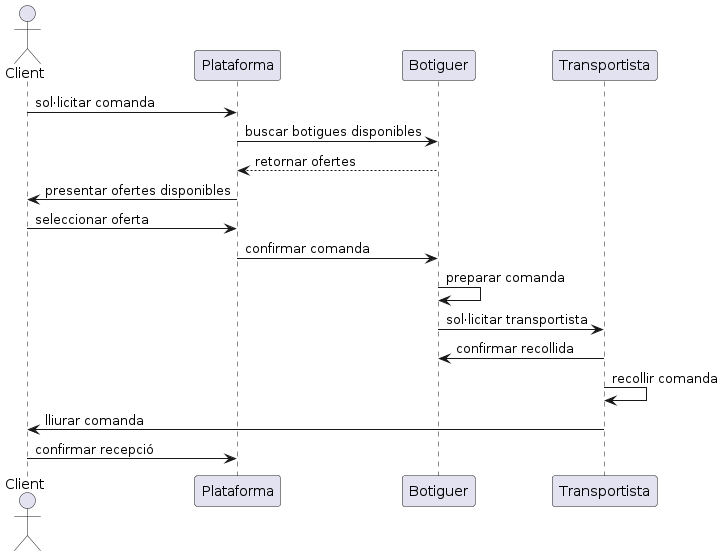

The diagram above was rendered by PlantUML. Its source (embedded in the PNG):
@startuml
actor Client
participant Plataforma
participant Botiguer
participant Transportista

Client -> Plataforma: sol·licitar comanda
Plataforma -> Botiguer: buscar botigues disponibles
Botiguer --> Plataforma: retornar ofertes
Plataforma -> Client: presentar ofertes disponibles
Client -> Plataforma: seleccionar oferta
Plataforma -> Botiguer: confirmar comanda
Botiguer -> Botiguer: preparar comanda
Botiguer -> Transportista: sol·licitar transportista
Transportista -> Botiguer: confirmar recollida
Transportista -> Transportista: recollir comanda
Transportista -> Client: lliurar comanda
Client -> Plataforma: confirmar recepció
@enduml